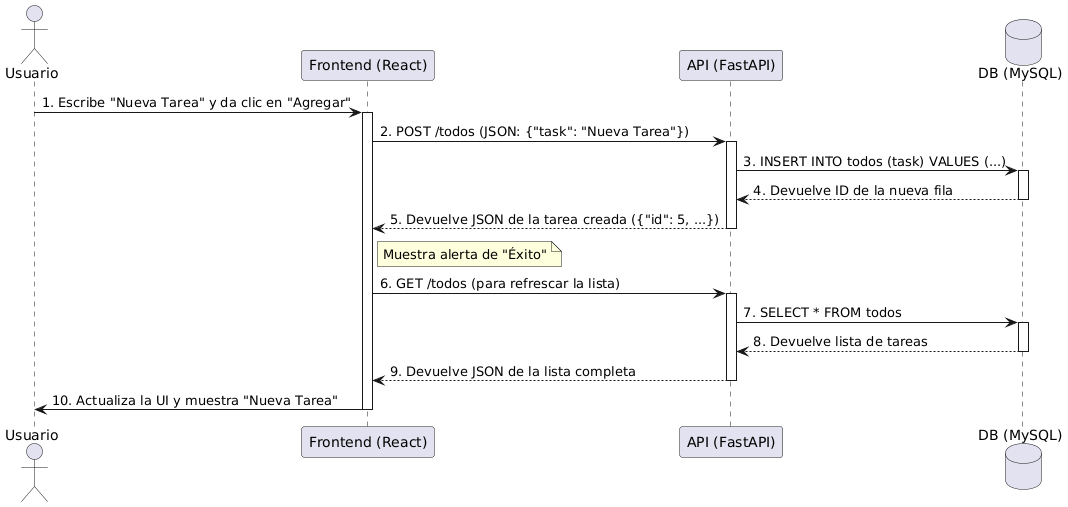

The diagram above was rendered by PlantUML. Its source (embedded in the PNG):
@startuml
' Diagrama de Flujo (Versión con colores básicos)

' --- Participantes ---
actor Usuario
participant "Frontend (React)" as F
participant "API (FastAPI)" as A
database "DB (MySQL)" as DB

' --- Flujo ---
Usuario -> F: 1. Escribe "Nueva Tarea" y da clic en "Agregar"
activate F

F -> A: 2. POST /todos (JSON: {"task": "Nueva Tarea"})
activate A
A -> DB: 3. INSERT INTO todos (task) VALUES (...)
activate DB
DB --> A: 4. Devuelve ID de la nueva fila
deactivate DB
A --> F: 5. Devuelve JSON de la tarea creada ({"id": 5, ...})
deactivate A

note right of F: Muestra alerta de "Éxito"
F -> A: 6. GET /todos (para refrescar la lista)
activate A
A -> DB: 7. SELECT * FROM todos
activate DB
DB --> A: 8. Devuelve lista de tareas
deactivate DB
A --> F: 9. Devuelve JSON de la lista completa
deactivate A

F -> Usuario: 10. Actualiza la UI y muestra "Nueva Tarea"
deactivate F
@enduml